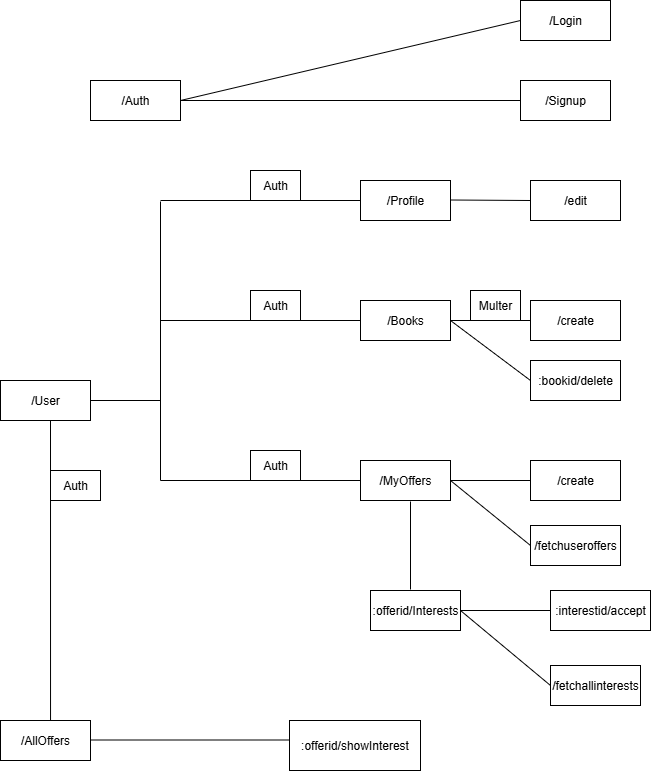

The diagram above was exported from draw.io. Its source (the exported page's mxGraphModel, read from the mxfile embedded in the PNG):
<mxGraphModel dx="1426" dy="743" grid="1" gridSize="10" guides="1" tooltips="1" connect="1" arrows="1" fold="1" page="1" pageScale="1" pageWidth="827" pageHeight="1169" math="0" shadow="0">
  <root>
    <mxCell id="0" />
    <mxCell id="1" parent="0" />
    <mxCell id="RejPeJDenLXVQN9rK35g-1" value="/Auth" style="rounded=0;whiteSpace=wrap;html=1;" parent="1" vertex="1">
      <mxGeometry x="160" y="100" width="90" height="40" as="geometry" />
    </mxCell>
    <mxCell id="RejPeJDenLXVQN9rK35g-2" value="/User" style="rounded=0;whiteSpace=wrap;html=1;" parent="1" vertex="1">
      <mxGeometry x="70" y="400" width="90" height="40" as="geometry" />
    </mxCell>
    <mxCell id="RejPeJDenLXVQN9rK35g-3" value="/Login" style="rounded=0;whiteSpace=wrap;html=1;" parent="1" vertex="1">
      <mxGeometry x="590" y="20" width="90" height="40" as="geometry" />
    </mxCell>
    <mxCell id="RejPeJDenLXVQN9rK35g-4" value="/Signup" style="rounded=0;whiteSpace=wrap;html=1;" parent="1" vertex="1">
      <mxGeometry x="590" y="100" width="90" height="40" as="geometry" />
    </mxCell>
    <mxCell id="RejPeJDenLXVQN9rK35g-5" value="/Profile" style="rounded=0;whiteSpace=wrap;html=1;" parent="1" vertex="1">
      <mxGeometry x="430" y="200" width="90" height="40" as="geometry" />
    </mxCell>
    <mxCell id="RejPeJDenLXVQN9rK35g-6" value="/Books" style="rounded=0;whiteSpace=wrap;html=1;" parent="1" vertex="1">
      <mxGeometry x="430" y="320" width="90" height="40" as="geometry" />
    </mxCell>
    <mxCell id="RejPeJDenLXVQN9rK35g-7" value="/MyOffers" style="rounded=0;whiteSpace=wrap;html=1;" parent="1" vertex="1">
      <mxGeometry x="430" y="480" width="90" height="40" as="geometry" />
    </mxCell>
    <mxCell id="RejPeJDenLXVQN9rK35g-8" value=":offerid/Interests" style="rounded=0;whiteSpace=wrap;html=1;" parent="1" vertex="1">
      <mxGeometry x="440" y="610" width="90" height="40" as="geometry" />
    </mxCell>
    <mxCell id="RejPeJDenLXVQN9rK35g-10" value="/edit" style="rounded=0;whiteSpace=wrap;html=1;" parent="1" vertex="1">
      <mxGeometry x="600" y="200" width="90" height="40" as="geometry" />
    </mxCell>
    <mxCell id="RejPeJDenLXVQN9rK35g-12" value="/create" style="rounded=0;whiteSpace=wrap;html=1;" parent="1" vertex="1">
      <mxGeometry x="600" y="320" width="90" height="40" as="geometry" />
    </mxCell>
    <mxCell id="RejPeJDenLXVQN9rK35g-13" value=":bookid/delete" style="rounded=0;whiteSpace=wrap;html=1;" parent="1" vertex="1">
      <mxGeometry x="600" y="380" width="90" height="40" as="geometry" />
    </mxCell>
    <mxCell id="RejPeJDenLXVQN9rK35g-14" value="/create" style="rounded=0;whiteSpace=wrap;html=1;" parent="1" vertex="1">
      <mxGeometry x="600" y="480" width="90" height="40" as="geometry" />
    </mxCell>
    <mxCell id="RejPeJDenLXVQN9rK35g-15" value="/fetchuseroffers" style="rounded=0;whiteSpace=wrap;html=1;" parent="1" vertex="1">
      <mxGeometry x="600" y="545" width="90" height="40" as="geometry" />
    </mxCell>
    <mxCell id="RejPeJDenLXVQN9rK35g-16" value=":interestid/accept" style="rounded=0;whiteSpace=wrap;html=1;" parent="1" vertex="1">
      <mxGeometry x="620" y="610" width="100" height="40" as="geometry" />
    </mxCell>
    <mxCell id="RejPeJDenLXVQN9rK35g-17" value="/fetchallinterests" style="rounded=0;whiteSpace=wrap;html=1;" parent="1" vertex="1">
      <mxGeometry x="620" y="685" width="90" height="40" as="geometry" />
    </mxCell>
    <mxCell id="RejPeJDenLXVQN9rK35g-18" value="" style="endArrow=none;html=1;rounded=0;entryX=0;entryY=0.5;entryDx=0;entryDy=0;" parent="1" edge="1">
      <mxGeometry width="50" height="50" relative="1" as="geometry">
        <mxPoint x="230" y="220" as="sourcePoint" />
        <mxPoint x="430" y="220" as="targetPoint" />
      </mxGeometry>
    </mxCell>
    <mxCell id="RejPeJDenLXVQN9rK35g-19" value="" style="endArrow=none;html=1;rounded=0;entryX=0;entryY=0.5;entryDx=0;entryDy=0;" parent="1" target="RejPeJDenLXVQN9rK35g-6" edge="1">
      <mxGeometry width="50" height="50" relative="1" as="geometry">
        <mxPoint x="230" y="340" as="sourcePoint" />
        <mxPoint x="363.5" y="330" as="targetPoint" />
      </mxGeometry>
    </mxCell>
    <mxCell id="RejPeJDenLXVQN9rK35g-20" value="" style="endArrow=none;html=1;rounded=0;entryX=0;entryY=0.5;entryDx=0;entryDy=0;" parent="1" target="RejPeJDenLXVQN9rK35g-7" edge="1">
      <mxGeometry width="50" height="50" relative="1" as="geometry">
        <mxPoint x="230" y="500" as="sourcePoint" />
        <mxPoint x="300" y="475" as="targetPoint" />
      </mxGeometry>
    </mxCell>
    <mxCell id="RejPeJDenLXVQN9rK35g-21" value="" style="endArrow=none;html=1;rounded=0;" parent="1" edge="1">
      <mxGeometry width="50" height="50" relative="1" as="geometry">
        <mxPoint x="480" y="521" as="sourcePoint" />
        <mxPoint x="480" y="609" as="targetPoint" />
      </mxGeometry>
    </mxCell>
    <mxCell id="RejPeJDenLXVQN9rK35g-22" value="" style="endArrow=none;html=1;rounded=0;" parent="1" edge="1">
      <mxGeometry width="50" height="50" relative="1" as="geometry">
        <mxPoint x="230" y="221" as="sourcePoint" />
        <mxPoint x="230" y="500" as="targetPoint" />
      </mxGeometry>
    </mxCell>
    <mxCell id="RejPeJDenLXVQN9rK35g-23" value="" style="endArrow=none;html=1;rounded=0;entryX=0;entryY=0.5;entryDx=0;entryDy=0;" parent="1" target="RejPeJDenLXVQN9rK35g-10" edge="1">
      <mxGeometry width="50" height="50" relative="1" as="geometry">
        <mxPoint x="520" y="219.5" as="sourcePoint" />
        <mxPoint x="580" y="219.5" as="targetPoint" />
      </mxGeometry>
    </mxCell>
    <mxCell id="RejPeJDenLXVQN9rK35g-24" value="" style="endArrow=none;html=1;rounded=0;exitX=1;exitY=0.5;exitDx=0;exitDy=0;entryX=0;entryY=0.5;entryDx=0;entryDy=0;" parent="1" source="RejPeJDenLXVQN9rK35g-6" target="RejPeJDenLXVQN9rK35g-12" edge="1">
      <mxGeometry width="50" height="50" relative="1" as="geometry">
        <mxPoint x="530" y="340" as="sourcePoint" />
        <mxPoint x="580" y="290" as="targetPoint" />
      </mxGeometry>
    </mxCell>
    <mxCell id="RejPeJDenLXVQN9rK35g-25" value="" style="endArrow=none;html=1;rounded=0;entryX=0;entryY=0.5;entryDx=0;entryDy=0;" parent="1" target="RejPeJDenLXVQN9rK35g-13" edge="1">
      <mxGeometry width="50" height="50" relative="1" as="geometry">
        <mxPoint x="520" y="340" as="sourcePoint" />
        <mxPoint x="590" y="360" as="targetPoint" />
      </mxGeometry>
    </mxCell>
    <mxCell id="RejPeJDenLXVQN9rK35g-26" value="" style="endArrow=none;html=1;rounded=0;exitX=1;exitY=0.5;exitDx=0;exitDy=0;entryX=0;entryY=0.5;entryDx=0;entryDy=0;" parent="1" source="RejPeJDenLXVQN9rK35g-7" target="RejPeJDenLXVQN9rK35g-14" edge="1">
      <mxGeometry width="50" height="50" relative="1" as="geometry">
        <mxPoint x="510" y="480" as="sourcePoint" />
        <mxPoint x="580" y="440" as="targetPoint" />
      </mxGeometry>
    </mxCell>
    <mxCell id="RejPeJDenLXVQN9rK35g-27" value="" style="endArrow=none;html=1;rounded=0;exitX=1;exitY=0.5;exitDx=0;exitDy=0;entryX=0;entryY=0.5;entryDx=0;entryDy=0;" parent="1" source="RejPeJDenLXVQN9rK35g-7" target="RejPeJDenLXVQN9rK35g-15" edge="1">
      <mxGeometry width="50" height="50" relative="1" as="geometry">
        <mxPoint x="520" y="560" as="sourcePoint" />
        <mxPoint x="590" y="520" as="targetPoint" />
      </mxGeometry>
    </mxCell>
    <mxCell id="RejPeJDenLXVQN9rK35g-28" value="" style="endArrow=none;html=1;rounded=0;exitX=1;exitY=0.5;exitDx=0;exitDy=0;entryX=0;entryY=0.5;entryDx=0;entryDy=0;" parent="1" source="RejPeJDenLXVQN9rK35g-8" target="RejPeJDenLXVQN9rK35g-16" edge="1">
      <mxGeometry width="50" height="50" relative="1" as="geometry">
        <mxPoint x="540" y="650" as="sourcePoint" />
        <mxPoint x="610" y="610" as="targetPoint" />
      </mxGeometry>
    </mxCell>
    <mxCell id="RejPeJDenLXVQN9rK35g-29" value="" style="endArrow=none;html=1;rounded=0;exitX=1;exitY=0.5;exitDx=0;exitDy=0;entryX=0;entryY=0.5;entryDx=0;entryDy=0;" parent="1" source="RejPeJDenLXVQN9rK35g-8" target="RejPeJDenLXVQN9rK35g-17" edge="1">
      <mxGeometry width="50" height="50" relative="1" as="geometry">
        <mxPoint x="500" y="735" as="sourcePoint" />
        <mxPoint x="570" y="695" as="targetPoint" />
      </mxGeometry>
    </mxCell>
    <mxCell id="RejPeJDenLXVQN9rK35g-30" value="" style="endArrow=none;html=1;rounded=0;entryX=0;entryY=0.5;entryDx=0;entryDy=0;exitX=1;exitY=0.5;exitDx=0;exitDy=0;" parent="1" source="RejPeJDenLXVQN9rK35g-1" target="RejPeJDenLXVQN9rK35g-3" edge="1">
      <mxGeometry width="50" height="50" relative="1" as="geometry">
        <mxPoint x="270" y="120" as="sourcePoint" />
        <mxPoint x="320" y="70" as="targetPoint" />
      </mxGeometry>
    </mxCell>
    <mxCell id="RejPeJDenLXVQN9rK35g-31" value="" style="endArrow=none;html=1;rounded=0;entryX=0;entryY=0.5;entryDx=0;entryDy=0;exitX=1;exitY=0.5;exitDx=0;exitDy=0;" parent="1" source="RejPeJDenLXVQN9rK35g-1" target="RejPeJDenLXVQN9rK35g-4" edge="1">
      <mxGeometry width="50" height="50" relative="1" as="geometry">
        <mxPoint x="210" y="210" as="sourcePoint" />
        <mxPoint x="480" y="130" as="targetPoint" />
      </mxGeometry>
    </mxCell>
    <mxCell id="RejPeJDenLXVQN9rK35g-33" value="" style="endArrow=none;html=1;rounded=0;exitX=1;exitY=0.5;exitDx=0;exitDy=0;" parent="1" source="RejPeJDenLXVQN9rK35g-2" edge="1">
      <mxGeometry width="50" height="50" relative="1" as="geometry">
        <mxPoint x="270" y="420" as="sourcePoint" />
        <mxPoint x="230" y="420" as="targetPoint" />
      </mxGeometry>
    </mxCell>
    <mxCell id="RejPeJDenLXVQN9rK35g-34" value="Auth" style="rounded=0;whiteSpace=wrap;html=1;" parent="1" vertex="1">
      <mxGeometry x="320" y="190" width="50" height="30" as="geometry" />
    </mxCell>
    <mxCell id="RejPeJDenLXVQN9rK35g-36" value="Auth" style="rounded=0;whiteSpace=wrap;html=1;" parent="1" vertex="1">
      <mxGeometry x="320" y="310" width="50" height="30" as="geometry" />
    </mxCell>
    <mxCell id="RejPeJDenLXVQN9rK35g-37" value="Auth" style="rounded=0;whiteSpace=wrap;html=1;" parent="1" vertex="1">
      <mxGeometry x="320" y="470" width="50" height="30" as="geometry" />
    </mxCell>
    <mxCell id="xlctGSQkaXq5tzKkKtbP-2" value="Multer" style="rounded=0;whiteSpace=wrap;html=1;" parent="1" vertex="1">
      <mxGeometry x="540" y="310" width="50" height="30" as="geometry" />
    </mxCell>
    <mxCell id="mvslWtXb8DPY9hH9Rjth-1" value="/AllOffers" style="rounded=0;whiteSpace=wrap;html=1;" vertex="1" parent="1">
      <mxGeometry x="70" y="740" width="90" height="40" as="geometry" />
    </mxCell>
    <mxCell id="mvslWtXb8DPY9hH9Rjth-3" value="" style="endArrow=none;html=1;rounded=0;entryX=0;entryY=0.5;entryDx=0;entryDy=0;" edge="1" parent="1">
      <mxGeometry width="50" height="50" relative="1" as="geometry">
        <mxPoint x="160" y="759.5" as="sourcePoint" />
        <mxPoint x="360" y="759.5" as="targetPoint" />
      </mxGeometry>
    </mxCell>
    <mxCell id="mvslWtXb8DPY9hH9Rjth-4" value=":offerid/showInterest" style="rounded=0;whiteSpace=wrap;html=1;" vertex="1" parent="1">
      <mxGeometry x="359" y="740" width="131" height="50" as="geometry" />
    </mxCell>
    <mxCell id="mvslWtXb8DPY9hH9Rjth-5" value="" style="endArrow=none;html=1;rounded=0;entryX=0.556;entryY=0;entryDx=0;entryDy=0;entryPerimeter=0;" edge="1" parent="1" target="mvslWtXb8DPY9hH9Rjth-1">
      <mxGeometry width="50" height="50" relative="1" as="geometry">
        <mxPoint x="120" y="440" as="sourcePoint" />
        <mxPoint x="120" y="719" as="targetPoint" />
      </mxGeometry>
    </mxCell>
    <mxCell id="mvslWtXb8DPY9hH9Rjth-6" value="Auth" style="rounded=0;whiteSpace=wrap;html=1;" vertex="1" parent="1">
      <mxGeometry x="120" y="490" width="50" height="30" as="geometry" />
    </mxCell>
  </root>
</mxGraphModel>